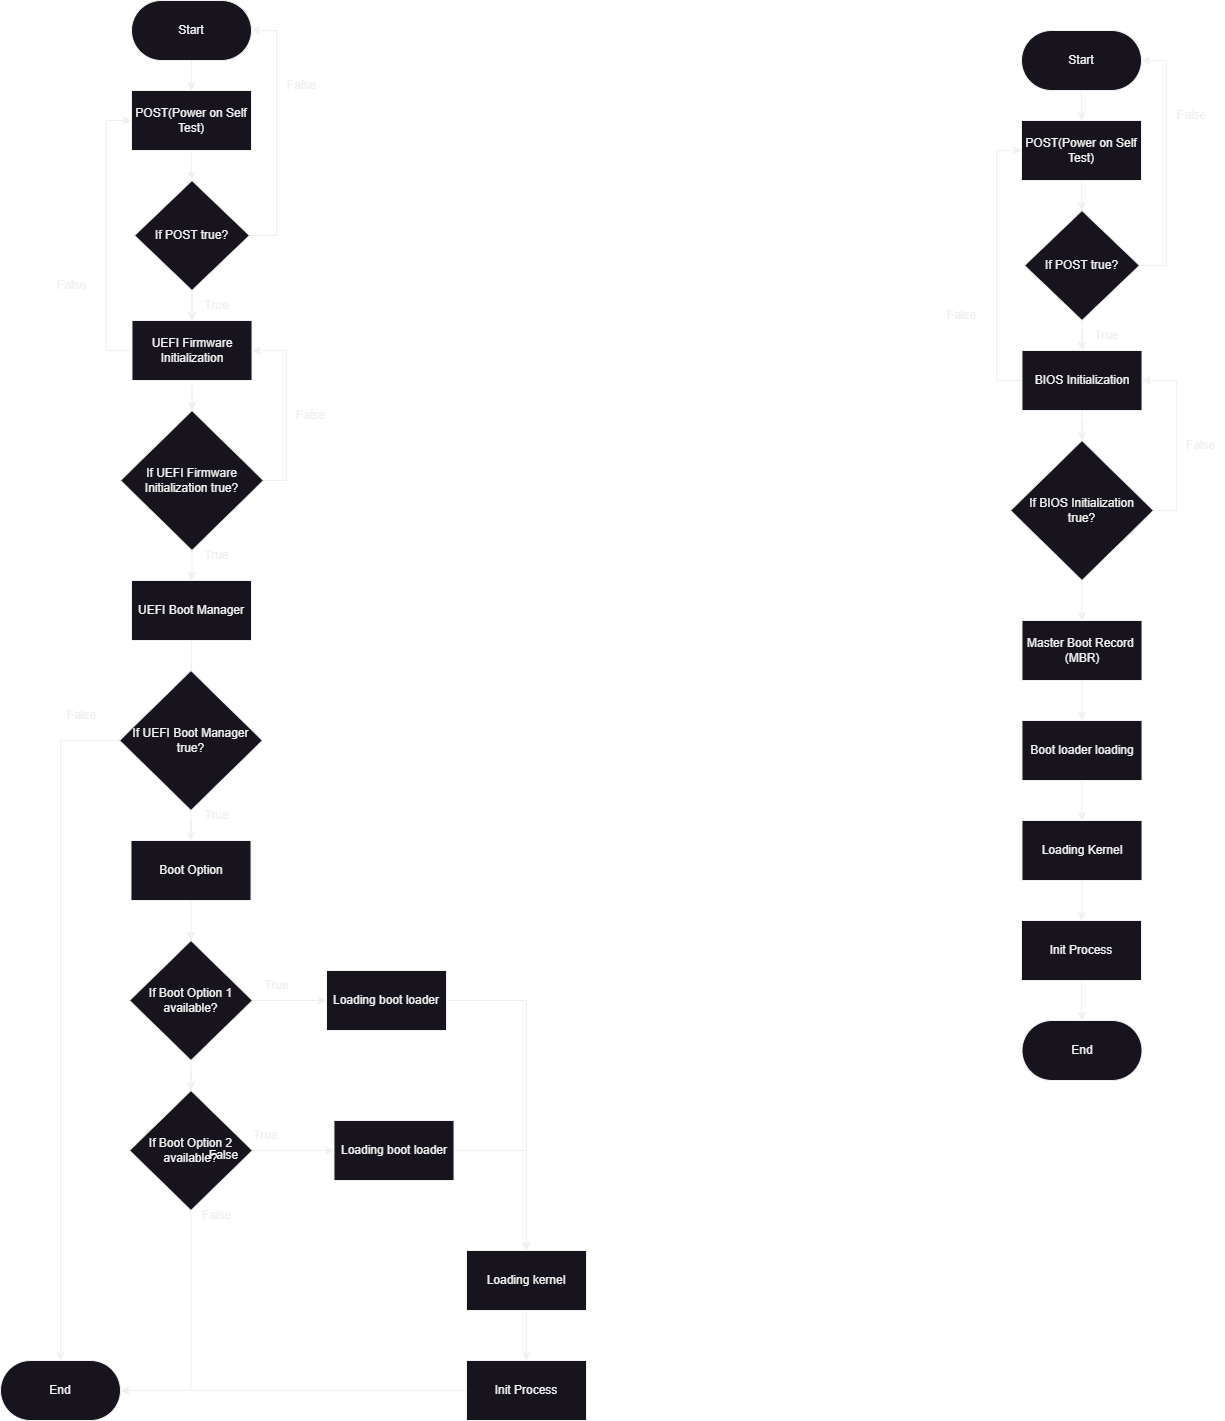

The diagram above was exported from draw.io. Its source (the exported page's mxGraphModel, read from the mxfile embedded in the PNG):
<mxGraphModel dx="778" dy="494" grid="1" gridSize="10" guides="1" tooltips="1" connect="1" arrows="1" fold="1" page="1" pageScale="1" pageWidth="850" pageHeight="1100" background="#ffffff" math="0" shadow="0">
  <root>
    <mxCell id="0" />
    <mxCell id="1" parent="0" />
    <mxCell id="glFewa8wnEzOpWH-9kvi-6" style="edgeStyle=orthogonalEdgeStyle;rounded=0;orthogonalLoop=1;jettySize=auto;html=1;exitX=0.5;exitY=1;exitDx=0;exitDy=0;entryX=0.5;entryY=0;entryDx=0;entryDy=0;" parent="1" source="glFewa8wnEzOpWH-9kvi-4" target="glFewa8wnEzOpWH-9kvi-5" edge="1">
      <mxGeometry relative="1" as="geometry" />
    </mxCell>
    <mxCell id="glFewa8wnEzOpWH-9kvi-4" value="Start" style="rounded=1;whiteSpace=wrap;html=1;arcSize=50;" parent="1" vertex="1">
      <mxGeometry x="365" y="50" width="120" height="60" as="geometry" />
    </mxCell>
    <mxCell id="glFewa8wnEzOpWH-9kvi-7" style="edgeStyle=orthogonalEdgeStyle;rounded=0;orthogonalLoop=1;jettySize=auto;html=1;exitX=1;exitY=0.5;exitDx=0;exitDy=0;entryX=1;entryY=0.5;entryDx=0;entryDy=0;" parent="1" source="glFewa8wnEzOpWH-9kvi-21" target="glFewa8wnEzOpWH-9kvi-4" edge="1">
      <mxGeometry relative="1" as="geometry">
        <Array as="points">
          <mxPoint x="510" y="285" />
          <mxPoint x="510" y="80" />
        </Array>
      </mxGeometry>
    </mxCell>
    <mxCell id="glFewa8wnEzOpWH-9kvi-22" value="" style="edgeStyle=orthogonalEdgeStyle;rounded=0;orthogonalLoop=1;jettySize=auto;html=1;" parent="1" source="glFewa8wnEzOpWH-9kvi-5" target="glFewa8wnEzOpWH-9kvi-21" edge="1">
      <mxGeometry relative="1" as="geometry" />
    </mxCell>
    <mxCell id="glFewa8wnEzOpWH-9kvi-5" value="POST(Power on Self Test)" style="rounded=0;whiteSpace=wrap;html=1;" parent="1" vertex="1">
      <mxGeometry x="365" y="140" width="120" height="60" as="geometry" />
    </mxCell>
    <mxCell id="glFewa8wnEzOpWH-9kvi-8" value="False" style="text;html=1;align=center;verticalAlign=middle;resizable=0;points=[];autosize=1;strokeColor=none;fillColor=none;" parent="1" vertex="1">
      <mxGeometry x="510" y="120" width="50" height="30" as="geometry" />
    </mxCell>
    <mxCell id="glFewa8wnEzOpWH-9kvi-9" value="True" style="text;html=1;align=center;verticalAlign=middle;resizable=0;points=[];autosize=1;strokeColor=none;fillColor=none;" parent="1" vertex="1">
      <mxGeometry x="425" y="340" width="50" height="30" as="geometry" />
    </mxCell>
    <mxCell id="glFewa8wnEzOpWH-9kvi-12" style="edgeStyle=orthogonalEdgeStyle;rounded=0;orthogonalLoop=1;jettySize=auto;html=1;exitX=0;exitY=0.5;exitDx=0;exitDy=0;entryX=0;entryY=0.5;entryDx=0;entryDy=0;" parent="1" source="glFewa8wnEzOpWH-9kvi-11" target="glFewa8wnEzOpWH-9kvi-5" edge="1">
      <mxGeometry relative="1" as="geometry">
        <Array as="points">
          <mxPoint x="340" y="400" />
          <mxPoint x="340" y="170" />
        </Array>
      </mxGeometry>
    </mxCell>
    <mxCell id="glFewa8wnEzOpWH-9kvi-26" value="" style="edgeStyle=orthogonalEdgeStyle;rounded=0;orthogonalLoop=1;jettySize=auto;html=1;" parent="1" source="glFewa8wnEzOpWH-9kvi-11" target="glFewa8wnEzOpWH-9kvi-25" edge="1">
      <mxGeometry relative="1" as="geometry" />
    </mxCell>
    <mxCell id="glFewa8wnEzOpWH-9kvi-11" value="UEFI Firmware Initialization" style="rounded=0;whiteSpace=wrap;html=1;" parent="1" vertex="1">
      <mxGeometry x="365.5" y="370" width="120" height="60" as="geometry" />
    </mxCell>
    <mxCell id="glFewa8wnEzOpWH-9kvi-13" value="False" style="text;html=1;align=center;verticalAlign=middle;resizable=0;points=[];autosize=1;strokeColor=none;fillColor=none;" parent="1" vertex="1">
      <mxGeometry x="280" y="320" width="50" height="30" as="geometry" />
    </mxCell>
    <mxCell id="glFewa8wnEzOpWH-9kvi-30" style="edgeStyle=orthogonalEdgeStyle;rounded=0;orthogonalLoop=1;jettySize=auto;html=1;exitX=0.5;exitY=1;exitDx=0;exitDy=0;" parent="1" source="glFewa8wnEzOpWH-9kvi-15" edge="1">
      <mxGeometry relative="1" as="geometry">
        <mxPoint x="425" y="800" as="targetPoint" />
      </mxGeometry>
    </mxCell>
    <mxCell id="glFewa8wnEzOpWH-9kvi-15" value="UEFI Boot Manager" style="rounded=0;whiteSpace=wrap;html=1;" parent="1" vertex="1">
      <mxGeometry x="365" y="630" width="120" height="60" as="geometry" />
    </mxCell>
    <mxCell id="glFewa8wnEzOpWH-9kvi-16" value="True" style="text;html=1;align=center;verticalAlign=middle;resizable=0;points=[];autosize=1;strokeColor=none;fillColor=none;" parent="1" vertex="1">
      <mxGeometry x="425" y="590" width="50" height="30" as="geometry" />
    </mxCell>
    <mxCell id="glFewa8wnEzOpWH-9kvi-23" value="" style="edgeStyle=orthogonalEdgeStyle;rounded=0;orthogonalLoop=1;jettySize=auto;html=1;" parent="1" source="glFewa8wnEzOpWH-9kvi-21" target="glFewa8wnEzOpWH-9kvi-11" edge="1">
      <mxGeometry relative="1" as="geometry" />
    </mxCell>
    <mxCell id="glFewa8wnEzOpWH-9kvi-21" value="If POST true?" style="rhombus;whiteSpace=wrap;html=1;rounded=0;" parent="1" vertex="1">
      <mxGeometry x="368" y="230" width="115" height="110" as="geometry" />
    </mxCell>
    <mxCell id="glFewa8wnEzOpWH-9kvi-27" style="edgeStyle=orthogonalEdgeStyle;rounded=0;orthogonalLoop=1;jettySize=auto;html=1;exitX=1;exitY=0.5;exitDx=0;exitDy=0;entryX=1;entryY=0.5;entryDx=0;entryDy=0;" parent="1" source="glFewa8wnEzOpWH-9kvi-25" target="glFewa8wnEzOpWH-9kvi-11" edge="1">
      <mxGeometry relative="1" as="geometry">
        <Array as="points">
          <mxPoint x="520" y="530" />
          <mxPoint x="520" y="400" />
        </Array>
      </mxGeometry>
    </mxCell>
    <mxCell id="glFewa8wnEzOpWH-9kvi-28" value="" style="edgeStyle=orthogonalEdgeStyle;rounded=0;orthogonalLoop=1;jettySize=auto;html=1;" parent="1" source="glFewa8wnEzOpWH-9kvi-25" target="glFewa8wnEzOpWH-9kvi-15" edge="1">
      <mxGeometry relative="1" as="geometry" />
    </mxCell>
    <mxCell id="glFewa8wnEzOpWH-9kvi-25" value="If UEFI Firmware Initialization true?" style="rhombus;whiteSpace=wrap;html=1;rounded=0;" parent="1" vertex="1">
      <mxGeometry x="354" y="460" width="143" height="140" as="geometry" />
    </mxCell>
    <mxCell id="glFewa8wnEzOpWH-9kvi-29" value="False" style="text;html=1;align=center;verticalAlign=middle;resizable=0;points=[];autosize=1;strokeColor=none;fillColor=none;" parent="1" vertex="1">
      <mxGeometry x="518.5" y="450" width="50" height="30" as="geometry" />
    </mxCell>
    <mxCell id="glFewa8wnEzOpWH-9kvi-54" style="edgeStyle=orthogonalEdgeStyle;rounded=0;orthogonalLoop=1;jettySize=auto;html=1;exitX=0;exitY=0.5;exitDx=0;exitDy=0;entryX=0.5;entryY=0;entryDx=0;entryDy=0;" parent="1" source="glFewa8wnEzOpWH-9kvi-32" target="glFewa8wnEzOpWH-9kvi-33" edge="1">
      <mxGeometry relative="1" as="geometry" />
    </mxCell>
    <mxCell id="glFewa8wnEzOpWH-9kvi-64" value="" style="edgeStyle=orthogonalEdgeStyle;rounded=0;orthogonalLoop=1;jettySize=auto;html=1;" parent="1" source="glFewa8wnEzOpWH-9kvi-32" target="glFewa8wnEzOpWH-9kvi-42" edge="1">
      <mxGeometry relative="1" as="geometry" />
    </mxCell>
    <mxCell id="glFewa8wnEzOpWH-9kvi-32" value="If UEFI Boot Manager true?" style="rhombus;whiteSpace=wrap;html=1;rounded=0;" parent="1" vertex="1">
      <mxGeometry x="353" y="720" width="143" height="140" as="geometry" />
    </mxCell>
    <mxCell id="glFewa8wnEzOpWH-9kvi-33" value="End" style="rounded=1;whiteSpace=wrap;html=1;arcSize=50;" parent="1" vertex="1">
      <mxGeometry x="234" y="1410" width="120" height="60" as="geometry" />
    </mxCell>
    <mxCell id="glFewa8wnEzOpWH-9kvi-37" value="True" style="text;html=1;align=center;verticalAlign=middle;resizable=0;points=[];autosize=1;strokeColor=none;fillColor=none;" parent="1" vertex="1">
      <mxGeometry x="425" y="850" width="50" height="30" as="geometry" />
    </mxCell>
    <mxCell id="glFewa8wnEzOpWH-9kvi-39" value="False" style="text;html=1;align=center;verticalAlign=middle;resizable=0;points=[];autosize=1;strokeColor=none;fillColor=none;" parent="1" vertex="1">
      <mxGeometry x="290" y="750" width="50" height="30" as="geometry" />
    </mxCell>
    <mxCell id="glFewa8wnEzOpWH-9kvi-65" value="" style="edgeStyle=orthogonalEdgeStyle;rounded=0;orthogonalLoop=1;jettySize=auto;html=1;" parent="1" source="glFewa8wnEzOpWH-9kvi-42" target="glFewa8wnEzOpWH-9kvi-43" edge="1">
      <mxGeometry relative="1" as="geometry" />
    </mxCell>
    <mxCell id="glFewa8wnEzOpWH-9kvi-42" value="Boot Option" style="rounded=0;whiteSpace=wrap;html=1;" parent="1" vertex="1">
      <mxGeometry x="364.5" y="890" width="120" height="60" as="geometry" />
    </mxCell>
    <mxCell id="glFewa8wnEzOpWH-9kvi-46" value="" style="edgeStyle=orthogonalEdgeStyle;rounded=0;orthogonalLoop=1;jettySize=auto;html=1;" parent="1" source="glFewa8wnEzOpWH-9kvi-43" target="glFewa8wnEzOpWH-9kvi-45" edge="1">
      <mxGeometry relative="1" as="geometry" />
    </mxCell>
    <mxCell id="glFewa8wnEzOpWH-9kvi-48" value="" style="edgeStyle=orthogonalEdgeStyle;rounded=0;orthogonalLoop=1;jettySize=auto;html=1;" parent="1" source="glFewa8wnEzOpWH-9kvi-43" target="glFewa8wnEzOpWH-9kvi-47" edge="1">
      <mxGeometry relative="1" as="geometry" />
    </mxCell>
    <mxCell id="glFewa8wnEzOpWH-9kvi-43" value="If Boot Option 1&lt;div&gt;available?&lt;/div&gt;" style="rhombus;whiteSpace=wrap;html=1;rounded=0;" parent="1" vertex="1">
      <mxGeometry x="363" y="990" width="123" height="120" as="geometry" />
    </mxCell>
    <mxCell id="glFewa8wnEzOpWH-9kvi-50" value="" style="edgeStyle=orthogonalEdgeStyle;rounded=0;orthogonalLoop=1;jettySize=auto;html=1;" parent="1" source="glFewa8wnEzOpWH-9kvi-45" target="glFewa8wnEzOpWH-9kvi-49" edge="1">
      <mxGeometry relative="1" as="geometry" />
    </mxCell>
    <mxCell id="glFewa8wnEzOpWH-9kvi-55" style="edgeStyle=orthogonalEdgeStyle;rounded=0;orthogonalLoop=1;jettySize=auto;html=1;exitX=0.5;exitY=1;exitDx=0;exitDy=0;entryX=1;entryY=0.5;entryDx=0;entryDy=0;" parent="1" source="glFewa8wnEzOpWH-9kvi-45" target="glFewa8wnEzOpWH-9kvi-33" edge="1">
      <mxGeometry relative="1" as="geometry" />
    </mxCell>
    <mxCell id="glFewa8wnEzOpWH-9kvi-45" value="If Boot Option 2&lt;div&gt;available?&lt;/div&gt;" style="rhombus;whiteSpace=wrap;html=1;rounded=0;" parent="1" vertex="1">
      <mxGeometry x="363" y="1140" width="123" height="120" as="geometry" />
    </mxCell>
    <mxCell id="glFewa8wnEzOpWH-9kvi-52" style="edgeStyle=orthogonalEdgeStyle;rounded=0;orthogonalLoop=1;jettySize=auto;html=1;exitX=1;exitY=0.5;exitDx=0;exitDy=0;" parent="1" source="glFewa8wnEzOpWH-9kvi-47" target="glFewa8wnEzOpWH-9kvi-51" edge="1">
      <mxGeometry relative="1" as="geometry" />
    </mxCell>
    <mxCell id="glFewa8wnEzOpWH-9kvi-47" value="Loading boot loader" style="whiteSpace=wrap;html=1;rounded=0;" parent="1" vertex="1">
      <mxGeometry x="560" y="1020" width="120" height="60" as="geometry" />
    </mxCell>
    <mxCell id="glFewa8wnEzOpWH-9kvi-53" style="edgeStyle=orthogonalEdgeStyle;rounded=0;orthogonalLoop=1;jettySize=auto;html=1;exitX=1;exitY=0.5;exitDx=0;exitDy=0;entryX=0.5;entryY=0;entryDx=0;entryDy=0;" parent="1" source="glFewa8wnEzOpWH-9kvi-49" target="glFewa8wnEzOpWH-9kvi-51" edge="1">
      <mxGeometry relative="1" as="geometry">
        <mxPoint x="830" y="1340" as="targetPoint" />
      </mxGeometry>
    </mxCell>
    <mxCell id="glFewa8wnEzOpWH-9kvi-49" value="Loading boot loader" style="whiteSpace=wrap;html=1;rounded=0;" parent="1" vertex="1">
      <mxGeometry x="567.5" y="1170" width="120" height="60" as="geometry" />
    </mxCell>
    <mxCell id="glFewa8wnEzOpWH-9kvi-62" value="" style="edgeStyle=orthogonalEdgeStyle;rounded=0;orthogonalLoop=1;jettySize=auto;html=1;" parent="1" source="glFewa8wnEzOpWH-9kvi-51" target="glFewa8wnEzOpWH-9kvi-61" edge="1">
      <mxGeometry relative="1" as="geometry" />
    </mxCell>
    <mxCell id="glFewa8wnEzOpWH-9kvi-51" value="Loading kernel" style="whiteSpace=wrap;html=1;rounded=0;" parent="1" vertex="1">
      <mxGeometry x="700" y="1300" width="120" height="60" as="geometry" />
    </mxCell>
    <mxCell id="glFewa8wnEzOpWH-9kvi-56" value="True" style="text;html=1;align=center;verticalAlign=middle;resizable=0;points=[];autosize=1;strokeColor=none;fillColor=none;" parent="1" vertex="1">
      <mxGeometry x="485" y="1020" width="50" height="30" as="geometry" />
    </mxCell>
    <mxCell id="glFewa8wnEzOpWH-9kvi-57" value="False" style="text;html=1;align=center;verticalAlign=middle;resizable=0;points=[];autosize=1;strokeColor=none;fillColor=none;" parent="1" vertex="1">
      <mxGeometry x="432" y="1190" width="50" height="30" as="geometry" />
    </mxCell>
    <mxCell id="glFewa8wnEzOpWH-9kvi-58" value="True" style="text;html=1;align=center;verticalAlign=middle;resizable=0;points=[];autosize=1;strokeColor=none;fillColor=none;" parent="1" vertex="1">
      <mxGeometry x="474" y="1170" width="50" height="30" as="geometry" />
    </mxCell>
    <mxCell id="glFewa8wnEzOpWH-9kvi-60" value="False" style="text;html=1;align=center;verticalAlign=middle;resizable=0;points=[];autosize=1;strokeColor=none;fillColor=none;" parent="1" vertex="1">
      <mxGeometry x="425" y="1250" width="50" height="30" as="geometry" />
    </mxCell>
    <mxCell id="glFewa8wnEzOpWH-9kvi-63" style="edgeStyle=orthogonalEdgeStyle;rounded=0;orthogonalLoop=1;jettySize=auto;html=1;exitX=0;exitY=0.5;exitDx=0;exitDy=0;entryX=1;entryY=0.5;entryDx=0;entryDy=0;" parent="1" source="glFewa8wnEzOpWH-9kvi-61" target="glFewa8wnEzOpWH-9kvi-33" edge="1">
      <mxGeometry relative="1" as="geometry" />
    </mxCell>
    <mxCell id="glFewa8wnEzOpWH-9kvi-61" value="Init Process" style="whiteSpace=wrap;html=1;rounded=0;" parent="1" vertex="1">
      <mxGeometry x="700" y="1410" width="120" height="60" as="geometry" />
    </mxCell>
    <mxCell id="glFewa8wnEzOpWH-9kvi-66" style="edgeStyle=orthogonalEdgeStyle;rounded=0;orthogonalLoop=1;jettySize=auto;html=1;exitX=0.5;exitY=1;exitDx=0;exitDy=0;entryX=0.5;entryY=0;entryDx=0;entryDy=0;" parent="1" source="glFewa8wnEzOpWH-9kvi-67" target="glFewa8wnEzOpWH-9kvi-70" edge="1">
      <mxGeometry relative="1" as="geometry" />
    </mxCell>
    <mxCell id="glFewa8wnEzOpWH-9kvi-67" value="Start" style="rounded=1;whiteSpace=wrap;html=1;arcSize=50;" parent="1" vertex="1">
      <mxGeometry x="1255" y="80" width="120" height="60" as="geometry" />
    </mxCell>
    <mxCell id="glFewa8wnEzOpWH-9kvi-68" style="edgeStyle=orthogonalEdgeStyle;rounded=0;orthogonalLoop=1;jettySize=auto;html=1;exitX=1;exitY=0.5;exitDx=0;exitDy=0;entryX=1;entryY=0.5;entryDx=0;entryDy=0;" parent="1" source="glFewa8wnEzOpWH-9kvi-78" target="glFewa8wnEzOpWH-9kvi-67" edge="1">
      <mxGeometry relative="1" as="geometry">
        <Array as="points">
          <mxPoint x="1400" y="315" />
          <mxPoint x="1400" y="110" />
        </Array>
      </mxGeometry>
    </mxCell>
    <mxCell id="glFewa8wnEzOpWH-9kvi-69" value="" style="edgeStyle=orthogonalEdgeStyle;rounded=0;orthogonalLoop=1;jettySize=auto;html=1;" parent="1" source="glFewa8wnEzOpWH-9kvi-70" target="glFewa8wnEzOpWH-9kvi-78" edge="1">
      <mxGeometry relative="1" as="geometry" />
    </mxCell>
    <mxCell id="glFewa8wnEzOpWH-9kvi-70" value="POST(Power on Self Test)" style="rounded=0;whiteSpace=wrap;html=1;" parent="1" vertex="1">
      <mxGeometry x="1255" y="170" width="120" height="60" as="geometry" />
    </mxCell>
    <mxCell id="glFewa8wnEzOpWH-9kvi-71" value="False" style="text;html=1;align=center;verticalAlign=middle;resizable=0;points=[];autosize=1;strokeColor=none;fillColor=none;" parent="1" vertex="1">
      <mxGeometry x="1400" y="150" width="50" height="30" as="geometry" />
    </mxCell>
    <mxCell id="glFewa8wnEzOpWH-9kvi-72" value="True" style="text;html=1;align=center;verticalAlign=middle;resizable=0;points=[];autosize=1;strokeColor=none;fillColor=none;" parent="1" vertex="1">
      <mxGeometry x="1315" y="370" width="50" height="30" as="geometry" />
    </mxCell>
    <mxCell id="glFewa8wnEzOpWH-9kvi-73" style="edgeStyle=orthogonalEdgeStyle;rounded=0;orthogonalLoop=1;jettySize=auto;html=1;exitX=0;exitY=0.5;exitDx=0;exitDy=0;entryX=0;entryY=0.5;entryDx=0;entryDy=0;" parent="1" source="glFewa8wnEzOpWH-9kvi-75" target="glFewa8wnEzOpWH-9kvi-70" edge="1">
      <mxGeometry relative="1" as="geometry">
        <Array as="points">
          <mxPoint x="1230" y="430" />
          <mxPoint x="1230" y="200" />
        </Array>
      </mxGeometry>
    </mxCell>
    <mxCell id="glFewa8wnEzOpWH-9kvi-74" value="" style="edgeStyle=orthogonalEdgeStyle;rounded=0;orthogonalLoop=1;jettySize=auto;html=1;" parent="1" source="glFewa8wnEzOpWH-9kvi-75" target="glFewa8wnEzOpWH-9kvi-80" edge="1">
      <mxGeometry relative="1" as="geometry" />
    </mxCell>
    <mxCell id="glFewa8wnEzOpWH-9kvi-75" value="BIOS&amp;nbsp;Initialization" style="rounded=0;whiteSpace=wrap;html=1;" parent="1" vertex="1">
      <mxGeometry x="1255.5" y="400" width="120" height="60" as="geometry" />
    </mxCell>
    <mxCell id="glFewa8wnEzOpWH-9kvi-76" value="False" style="text;html=1;align=center;verticalAlign=middle;resizable=0;points=[];autosize=1;strokeColor=none;fillColor=none;" parent="1" vertex="1">
      <mxGeometry x="1170" y="350" width="50" height="30" as="geometry" />
    </mxCell>
    <mxCell id="glFewa8wnEzOpWH-9kvi-77" value="" style="edgeStyle=orthogonalEdgeStyle;rounded=0;orthogonalLoop=1;jettySize=auto;html=1;" parent="1" source="glFewa8wnEzOpWH-9kvi-78" target="glFewa8wnEzOpWH-9kvi-75" edge="1">
      <mxGeometry relative="1" as="geometry" />
    </mxCell>
    <mxCell id="glFewa8wnEzOpWH-9kvi-78" value="If POST true?" style="rhombus;whiteSpace=wrap;html=1;rounded=0;" parent="1" vertex="1">
      <mxGeometry x="1258" y="260" width="115" height="110" as="geometry" />
    </mxCell>
    <mxCell id="glFewa8wnEzOpWH-9kvi-79" style="edgeStyle=orthogonalEdgeStyle;rounded=0;orthogonalLoop=1;jettySize=auto;html=1;exitX=1;exitY=0.5;exitDx=0;exitDy=0;entryX=1;entryY=0.5;entryDx=0;entryDy=0;" parent="1" source="glFewa8wnEzOpWH-9kvi-80" target="glFewa8wnEzOpWH-9kvi-75" edge="1">
      <mxGeometry relative="1" as="geometry">
        <Array as="points">
          <mxPoint x="1410" y="560" />
          <mxPoint x="1410" y="430" />
        </Array>
      </mxGeometry>
    </mxCell>
    <mxCell id="glFewa8wnEzOpWH-9kvi-84" value="" style="edgeStyle=orthogonalEdgeStyle;rounded=0;orthogonalLoop=1;jettySize=auto;html=1;" parent="1" source="glFewa8wnEzOpWH-9kvi-80" target="glFewa8wnEzOpWH-9kvi-82" edge="1">
      <mxGeometry relative="1" as="geometry" />
    </mxCell>
    <mxCell id="glFewa8wnEzOpWH-9kvi-80" value="If BIOS Initialization&lt;div&gt;true?&lt;/div&gt;" style="rhombus;whiteSpace=wrap;html=1;rounded=0;" parent="1" vertex="1">
      <mxGeometry x="1244" y="490" width="143" height="140" as="geometry" />
    </mxCell>
    <mxCell id="glFewa8wnEzOpWH-9kvi-81" value="False" style="text;html=1;align=center;verticalAlign=middle;resizable=0;points=[];autosize=1;strokeColor=none;fillColor=none;" parent="1" vertex="1">
      <mxGeometry x="1408.5" y="480" width="50" height="30" as="geometry" />
    </mxCell>
    <mxCell id="glFewa8wnEzOpWH-9kvi-86" value="" style="edgeStyle=orthogonalEdgeStyle;rounded=0;orthogonalLoop=1;jettySize=auto;html=1;" parent="1" source="glFewa8wnEzOpWH-9kvi-82" target="glFewa8wnEzOpWH-9kvi-85" edge="1">
      <mxGeometry relative="1" as="geometry" />
    </mxCell>
    <mxCell id="glFewa8wnEzOpWH-9kvi-82" value="Master Boot Record&amp;nbsp;&lt;div&gt;(MBR)&lt;/div&gt;" style="whiteSpace=wrap;html=1;rounded=0;" parent="1" vertex="1">
      <mxGeometry x="1255.5" y="670" width="120" height="60" as="geometry" />
    </mxCell>
    <mxCell id="glFewa8wnEzOpWH-9kvi-88" value="" style="edgeStyle=orthogonalEdgeStyle;rounded=0;orthogonalLoop=1;jettySize=auto;html=1;" parent="1" source="glFewa8wnEzOpWH-9kvi-85" target="glFewa8wnEzOpWH-9kvi-87" edge="1">
      <mxGeometry relative="1" as="geometry" />
    </mxCell>
    <mxCell id="glFewa8wnEzOpWH-9kvi-85" value="Boot loader loading" style="whiteSpace=wrap;html=1;rounded=0;" parent="1" vertex="1">
      <mxGeometry x="1255.5" y="770" width="120" height="60" as="geometry" />
    </mxCell>
    <mxCell id="glFewa8wnEzOpWH-9kvi-90" value="" style="edgeStyle=orthogonalEdgeStyle;rounded=0;orthogonalLoop=1;jettySize=auto;html=1;" parent="1" source="glFewa8wnEzOpWH-9kvi-87" target="glFewa8wnEzOpWH-9kvi-89" edge="1">
      <mxGeometry relative="1" as="geometry" />
    </mxCell>
    <mxCell id="glFewa8wnEzOpWH-9kvi-87" value="Loading Kernel" style="whiteSpace=wrap;html=1;rounded=0;" parent="1" vertex="1">
      <mxGeometry x="1255.5" y="870" width="120" height="60" as="geometry" />
    </mxCell>
    <mxCell id="glFewa8wnEzOpWH-9kvi-94" value="" style="edgeStyle=orthogonalEdgeStyle;rounded=0;orthogonalLoop=1;jettySize=auto;html=1;" parent="1" source="glFewa8wnEzOpWH-9kvi-89" target="glFewa8wnEzOpWH-9kvi-93" edge="1">
      <mxGeometry relative="1" as="geometry" />
    </mxCell>
    <mxCell id="glFewa8wnEzOpWH-9kvi-89" value="Init Process" style="whiteSpace=wrap;html=1;rounded=0;" parent="1" vertex="1">
      <mxGeometry x="1255" y="970" width="120" height="60" as="geometry" />
    </mxCell>
    <mxCell id="glFewa8wnEzOpWH-9kvi-93" value="End" style="rounded=1;whiteSpace=wrap;html=1;arcSize=50;" parent="1" vertex="1">
      <mxGeometry x="1255.5" y="1070" width="120" height="60" as="geometry" />
    </mxCell>
  </root>
</mxGraphModel>